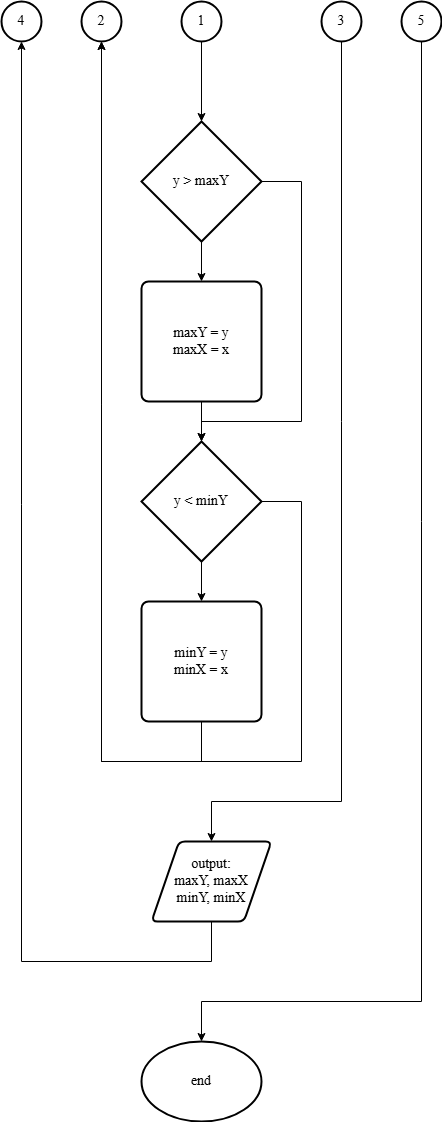

The diagram above was exported from draw.io. Its source (the exported page's mxGraphModel, read from the mxfile embedded in the PNG):
<mxGraphModel dx="1106" dy="611" grid="1" gridSize="10" guides="1" tooltips="1" connect="1" arrows="1" fold="1" page="1" pageScale="1" pageWidth="827" pageHeight="1169" math="0" shadow="0">
  <root>
    <mxCell id="0" />
    <mxCell id="1" parent="0" />
    <mxCell id="HzNanl7QjIqos2khf466-1" value="&lt;span style=&quot;white-space-collapse: preserve; font-size: 14px; text-align: start;&quot;&gt;output:&lt;/span&gt;&lt;div style=&quot;font-size: 14px;&quot;&gt;&lt;span style=&quot;white-space-collapse: preserve; font-size: 14px; text-align: start;&quot;&gt;maxY, &lt;/span&gt;&lt;span style=&quot;font-size: 14px; text-align: start; white-space-collapse: preserve;&quot;&gt;maxX&lt;/span&gt;&lt;div style=&quot;font-size: 14px;&quot;&gt;&lt;span style=&quot;box-sizing: border-box; font-size: 14px; text-align: start; white-space-collapse: preserve;&quot; class=&quot;hljs-number&quot;&gt;minY, &lt;/span&gt;&lt;span style=&quot;font-size: 14px; text-align: start; white-space-collapse: preserve;&quot;&gt;minX&lt;/span&gt;&lt;/div&gt;&lt;/div&gt;" style="shape=parallelogram;html=1;strokeWidth=2;perimeter=parallelogramPerimeter;whiteSpace=wrap;rounded=1;arcSize=12;size=0.23;fontFamily=Times New Roman;fontColor=#000000;fontSize=14;labelBackgroundColor=none;" vertex="1" parent="1">
      <mxGeometry x="832" y="1240" width="120" height="80" as="geometry" />
    </mxCell>
    <mxCell id="HzNanl7QjIqos2khf466-2" value="end" style="strokeWidth=2;html=1;shape=mxgraph.flowchart.start_1;whiteSpace=wrap;fontFamily=Times New Roman;fontColor=#000000;fontSize=14;labelBackgroundColor=none;" vertex="1" parent="1">
      <mxGeometry x="822" y="1440" width="120" height="80" as="geometry" />
    </mxCell>
    <mxCell id="HzNanl7QjIqos2khf466-3" value="&lt;span style=&quot;font-size: 14px; text-align: start; white-space-collapse: preserve;&quot;&gt;y &amp;gt; maxY&lt;/span&gt;" style="strokeWidth=2;html=1;shape=mxgraph.flowchart.decision;whiteSpace=wrap;fontFamily=Times New Roman;fontColor=#000000;fontSize=14;labelBackgroundColor=none;" vertex="1" parent="1">
      <mxGeometry x="822" y="520" width="120" height="120" as="geometry" />
    </mxCell>
    <mxCell id="HzNanl7QjIqos2khf466-4" value="&lt;span style=&quot;font-size: 14px; text-align: start; white-space-collapse: preserve;&quot;&gt;y &amp;lt; minY&lt;/span&gt;" style="strokeWidth=2;html=1;shape=mxgraph.flowchart.decision;whiteSpace=wrap;fontFamily=Times New Roman;fontColor=#000000;fontSize=14;labelBackgroundColor=none;" vertex="1" parent="1">
      <mxGeometry x="822" y="840" width="120" height="120" as="geometry" />
    </mxCell>
    <mxCell id="HzNanl7QjIqos2khf466-5" value="&lt;span style=&quot;font-size: 14px; text-align: start; white-space-collapse: preserve;&quot;&gt;maxY = y&lt;br style=&quot;font-size: 14px;&quot;&gt;maxX = x&lt;/span&gt;" style="rounded=1;whiteSpace=wrap;html=1;absoluteArcSize=1;arcSize=14;strokeWidth=2;fontFamily=Times New Roman;fontColor=#000000;fontSize=14;labelBackgroundColor=none;" vertex="1" parent="1">
      <mxGeometry x="822" y="680" width="120" height="120" as="geometry" />
    </mxCell>
    <mxCell id="HzNanl7QjIqos2khf466-6" value="&lt;span style=&quot;font-size: 14px; text-align: start; white-space-collapse: preserve;&quot;&gt;minY = y&lt;br style=&quot;font-size: 14px;&quot;&gt;minX = x&lt;/span&gt;" style="rounded=1;whiteSpace=wrap;html=1;absoluteArcSize=1;arcSize=14;strokeWidth=2;fontFamily=Times New Roman;fontColor=#000000;fontSize=14;labelBackgroundColor=none;" vertex="1" parent="1">
      <mxGeometry x="822" y="1000" width="120" height="120" as="geometry" />
    </mxCell>
    <mxCell id="HzNanl7QjIqos2khf466-7" value="" style="endArrow=classic;html=1;rounded=0;exitX=0.5;exitY=1;exitDx=0;exitDy=0;exitPerimeter=0;entryX=0.5;entryY=0;entryDx=0;entryDy=0;fontFamily=Times New Roman;fontColor=#000000;fontSize=14;labelBackgroundColor=none;" edge="1" parent="1" source="HzNanl7QjIqos2khf466-3" target="HzNanl7QjIqos2khf466-5">
      <mxGeometry width="50" height="50" relative="1" as="geometry">
        <mxPoint x="832" y="1170" as="sourcePoint" />
        <mxPoint x="902" y="1060" as="targetPoint" />
      </mxGeometry>
    </mxCell>
    <mxCell id="HzNanl7QjIqos2khf466-8" value="" style="endArrow=classic;html=1;rounded=0;exitX=0.5;exitY=1;exitDx=0;exitDy=0;entryX=0.5;entryY=0;entryDx=0;entryDy=0;entryPerimeter=0;fontFamily=Times New Roman;fontColor=#000000;fontSize=14;labelBackgroundColor=none;" edge="1" parent="1" source="HzNanl7QjIqos2khf466-5" target="HzNanl7QjIqos2khf466-4">
      <mxGeometry width="50" height="50" relative="1" as="geometry">
        <mxPoint x="892" y="1010" as="sourcePoint" />
        <mxPoint x="892" y="1090" as="targetPoint" />
      </mxGeometry>
    </mxCell>
    <mxCell id="HzNanl7QjIqos2khf466-9" value="" style="endArrow=classic;html=1;rounded=0;exitX=0.5;exitY=1;exitDx=0;exitDy=0;entryX=0.5;entryY=0;entryDx=0;entryDy=0;exitPerimeter=0;fontFamily=Times New Roman;fontColor=#000000;fontSize=14;labelBackgroundColor=none;" edge="1" parent="1" source="HzNanl7QjIqos2khf466-4" target="HzNanl7QjIqos2khf466-6">
      <mxGeometry width="50" height="50" relative="1" as="geometry">
        <mxPoint x="892" y="1210" as="sourcePoint" />
        <mxPoint x="892" y="1290" as="targetPoint" />
      </mxGeometry>
    </mxCell>
    <mxCell id="HzNanl7QjIqos2khf466-10" value="" style="endArrow=classic;html=1;rounded=0;exitX=1;exitY=0.5;exitDx=0;exitDy=0;entryX=0.5;entryY=0;entryDx=0;entryDy=0;entryPerimeter=0;exitPerimeter=0;fontFamily=Times New Roman;fontColor=#000000;fontSize=14;labelBackgroundColor=none;" edge="1" parent="1" source="HzNanl7QjIqos2khf466-3" target="HzNanl7QjIqos2khf466-4">
      <mxGeometry width="50" height="50" relative="1" as="geometry">
        <mxPoint x="892" y="1210" as="sourcePoint" />
        <mxPoint x="892" y="1290" as="targetPoint" />
        <Array as="points">
          <mxPoint x="982" y="580" />
          <mxPoint x="982" y="820" />
          <mxPoint x="882" y="820" />
        </Array>
      </mxGeometry>
    </mxCell>
    <mxCell id="HzNanl7QjIqos2khf466-11" value="" style="strokeWidth=2;html=1;shape=mxgraph.flowchart.start_2;whiteSpace=wrap;" vertex="1" parent="1">
      <mxGeometry x="862" y="400" width="40" height="40" as="geometry" />
    </mxCell>
    <mxCell id="HzNanl7QjIqos2khf466-12" value="" style="endArrow=classic;html=1;rounded=0;exitX=0.5;exitY=1;exitDx=0;exitDy=0;exitPerimeter=0;entryX=0.5;entryY=0;entryDx=0;entryDy=0;entryPerimeter=0;" edge="1" parent="1" source="HzNanl7QjIqos2khf466-11" target="HzNanl7QjIqos2khf466-3">
      <mxGeometry width="50" height="50" relative="1" as="geometry">
        <mxPoint x="812" y="750" as="sourcePoint" />
        <mxPoint x="862" y="700" as="targetPoint" />
      </mxGeometry>
    </mxCell>
    <mxCell id="HzNanl7QjIqos2khf466-13" value="" style="strokeWidth=2;html=1;shape=mxgraph.flowchart.start_2;whiteSpace=wrap;" vertex="1" parent="1">
      <mxGeometry x="762" y="400" width="40" height="40" as="geometry" />
    </mxCell>
    <mxCell id="HzNanl7QjIqos2khf466-14" value="" style="endArrow=classic;html=1;rounded=0;exitX=1;exitY=0.5;exitDx=0;exitDy=0;exitPerimeter=0;entryX=0.5;entryY=1;entryDx=0;entryDy=0;entryPerimeter=0;" edge="1" parent="1" source="HzNanl7QjIqos2khf466-4" target="HzNanl7QjIqos2khf466-13">
      <mxGeometry width="50" height="50" relative="1" as="geometry">
        <mxPoint x="682" y="670" as="sourcePoint" />
        <mxPoint x="732" y="620" as="targetPoint" />
        <Array as="points">
          <mxPoint x="982" y="900" />
          <mxPoint x="982" y="1160" />
          <mxPoint x="782" y="1160" />
        </Array>
      </mxGeometry>
    </mxCell>
    <mxCell id="HzNanl7QjIqos2khf466-15" value="" style="strokeWidth=2;html=1;shape=mxgraph.flowchart.start_2;whiteSpace=wrap;" vertex="1" parent="1">
      <mxGeometry x="1002" y="400" width="40" height="40" as="geometry" />
    </mxCell>
    <mxCell id="HzNanl7QjIqos2khf466-16" value="" style="endArrow=classic;html=1;rounded=0;exitX=0.5;exitY=1;exitDx=0;exitDy=0;exitPerimeter=0;entryX=0.5;entryY=0;entryDx=0;entryDy=0;" edge="1" parent="1" source="HzNanl7QjIqos2khf466-15" target="HzNanl7QjIqos2khf466-1">
      <mxGeometry width="50" height="50" relative="1" as="geometry">
        <mxPoint x="692" y="780" as="sourcePoint" />
        <mxPoint x="1072" y="1180" as="targetPoint" />
        <Array as="points">
          <mxPoint x="1022" y="1200" />
          <mxPoint x="892" y="1200" />
        </Array>
      </mxGeometry>
    </mxCell>
    <mxCell id="HzNanl7QjIqos2khf466-17" value="" style="strokeWidth=2;html=1;shape=mxgraph.flowchart.start_2;whiteSpace=wrap;" vertex="1" parent="1">
      <mxGeometry x="1082" y="400" width="40" height="40" as="geometry" />
    </mxCell>
    <mxCell id="HzNanl7QjIqos2khf466-18" value="" style="strokeWidth=2;html=1;shape=mxgraph.flowchart.start_2;whiteSpace=wrap;" vertex="1" parent="1">
      <mxGeometry x="682" y="400" width="40" height="40" as="geometry" />
    </mxCell>
    <mxCell id="HzNanl7QjIqos2khf466-19" value="" style="endArrow=classic;html=1;rounded=0;exitX=0.5;exitY=1;exitDx=0;exitDy=0;entryX=0.5;entryY=1;entryDx=0;entryDy=0;entryPerimeter=0;" edge="1" parent="1" source="HzNanl7QjIqos2khf466-1" target="HzNanl7QjIqos2khf466-18">
      <mxGeometry width="50" height="50" relative="1" as="geometry">
        <mxPoint x="792" y="1130" as="sourcePoint" />
        <mxPoint x="682" y="890" as="targetPoint" />
        <Array as="points">
          <mxPoint x="892" y="1360" />
          <mxPoint x="702" y="1360" />
        </Array>
      </mxGeometry>
    </mxCell>
    <mxCell id="HzNanl7QjIqos2khf466-20" value="" style="endArrow=classic;html=1;rounded=0;exitX=0.5;exitY=1;exitDx=0;exitDy=0;exitPerimeter=0;entryX=0.5;entryY=0;entryDx=0;entryDy=0;entryPerimeter=0;" edge="1" parent="1" source="HzNanl7QjIqos2khf466-17" target="HzNanl7QjIqos2khf466-2">
      <mxGeometry width="50" height="50" relative="1" as="geometry">
        <mxPoint x="642" y="1070" as="sourcePoint" />
        <mxPoint x="692" y="1020" as="targetPoint" />
        <Array as="points">
          <mxPoint x="1102" y="1400" />
          <mxPoint x="882" y="1400" />
        </Array>
      </mxGeometry>
    </mxCell>
    <mxCell id="HzNanl7QjIqos2khf466-21" value="&lt;div style=&quot;text-align: start;&quot;&gt;&lt;span style=&quot;background-color: initial; white-space-collapse: preserve;&quot;&gt;1&lt;/span&gt;&lt;/div&gt;" style="text;html=1;align=center;verticalAlign=middle;whiteSpace=wrap;rounded=0;fontSize=14;fontFamily=Times New Roman;fontColor=#000000;labelBackgroundColor=none;" vertex="1" parent="1">
      <mxGeometry x="862" y="400" width="40" height="40" as="geometry" />
    </mxCell>
    <mxCell id="HzNanl7QjIqos2khf466-22" value="&lt;div style=&quot;text-align: start;&quot;&gt;&lt;span style=&quot;background-color: initial; white-space-collapse: preserve;&quot;&gt;3&lt;/span&gt;&lt;/div&gt;" style="text;html=1;align=center;verticalAlign=middle;whiteSpace=wrap;rounded=0;fontSize=14;fontFamily=Times New Roman;fontColor=#000000;labelBackgroundColor=none;" vertex="1" parent="1">
      <mxGeometry x="1002" y="400" width="40" height="40" as="geometry" />
    </mxCell>
    <mxCell id="HzNanl7QjIqos2khf466-23" value="&lt;div style=&quot;text-align: start;&quot;&gt;&lt;span style=&quot;background-color: initial; white-space-collapse: preserve;&quot;&gt;5&lt;/span&gt;&lt;/div&gt;" style="text;html=1;align=center;verticalAlign=middle;whiteSpace=wrap;rounded=0;fontSize=14;fontFamily=Times New Roman;fontColor=#000000;labelBackgroundColor=none;" vertex="1" parent="1">
      <mxGeometry x="1082" y="400" width="40" height="40" as="geometry" />
    </mxCell>
    <mxCell id="HzNanl7QjIqos2khf466-24" value="&lt;div style=&quot;text-align: start;&quot;&gt;&lt;span style=&quot;background-color: initial; white-space-collapse: preserve;&quot;&gt;2&lt;/span&gt;&lt;/div&gt;" style="text;html=1;align=center;verticalAlign=middle;whiteSpace=wrap;rounded=0;fontSize=14;fontFamily=Times New Roman;fontColor=#000000;labelBackgroundColor=none;" vertex="1" parent="1">
      <mxGeometry x="762" y="400" width="40" height="40" as="geometry" />
    </mxCell>
    <mxCell id="HzNanl7QjIqos2khf466-25" value="&lt;div style=&quot;text-align: start;&quot;&gt;&lt;span style=&quot;background-color: initial; white-space-collapse: preserve;&quot;&gt;4&lt;/span&gt;&lt;/div&gt;" style="text;html=1;align=center;verticalAlign=middle;whiteSpace=wrap;rounded=0;fontSize=14;fontFamily=Times New Roman;fontColor=#000000;labelBackgroundColor=none;" vertex="1" parent="1">
      <mxGeometry x="682" y="400" width="40" height="40" as="geometry" />
    </mxCell>
    <mxCell id="HzNanl7QjIqos2khf466-26" value="" style="endArrow=classic;html=1;rounded=0;exitX=0.5;exitY=1;exitDx=0;exitDy=0;entryX=0.5;entryY=1;entryDx=0;entryDy=0;entryPerimeter=0;" edge="1" parent="1" source="HzNanl7QjIqos2khf466-6" target="HzNanl7QjIqos2khf466-13">
      <mxGeometry width="50" height="50" relative="1" as="geometry">
        <mxPoint x="622" y="1000" as="sourcePoint" />
        <mxPoint x="672" y="950" as="targetPoint" />
        <Array as="points">
          <mxPoint x="882" y="1160" />
          <mxPoint x="782" y="1160" />
        </Array>
      </mxGeometry>
    </mxCell>
  </root>
</mxGraphModel>